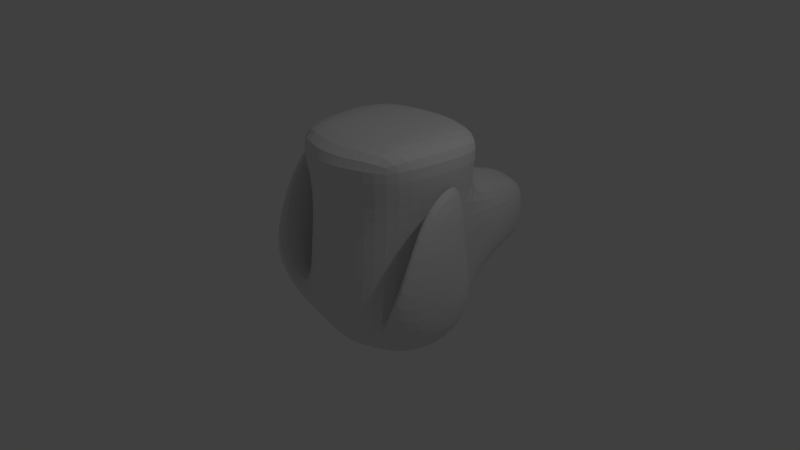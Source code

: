 # Source: dog.blend  (saved by Blender 2.79.0; exported with 4.5.12 LTS)
import bpy
from mathutils import Matrix  # noqa: F401  (used for matrix-valued properties, if any)

bpy.ops.wm.read_factory_settings(use_empty=True)
scene = bpy.context.scene
scene.name = 'Scene'

# ---- collections
col_collection_1 = bpy.data.collections.new('Collection 1'); scene.collection.children.link(col_collection_1)

# ---- materials (node trees are filled in below, after node groups)
mat_material = bpy.data.materials.new('Material')
mat_material.alpha_threshold = 0.0
mat_material.use_transparent_shadow = False
mat_material.roughness = 0.5
mat_material.line_color = (0.0, 0.0, 0.0, 1.0)

# ---- material node trees

# ---- world
world_world = bpy.data.worlds.new('World'); scene.world = world_world
world_world.color = (0.05088, 0.05088, 0.05088)
world_world.use_sun_shadow = False
world_world.sun_shadow_jitter_overblur = 0.0
world_world.cycles.sampling_method = 'MANUAL'

# ---- cameras
cam_camera = bpy.data.cameras.new('Camera')
cam_camera.clip_end = 100.0
cam_camera.lens = 35.0
cam_camera.sensor_width = 32.0
cam_camera.sensor_height = 18.0
cam_camera.ortho_scale = 7.314
cam_camera.dof.focus_distance = 0.0
cam_camera.dof.aperture_fstop = 128.0

# ---- lights
light_lamp = bpy.data.lights.new('Lamp', 'POINT')
light_lamp.transmission_factor = 0.0
light_lamp.cutoff_distance = 30.0
light_lamp.energy = 100.0
light_lamp.shadow_buffer_clip_start = 1.001
light_lamp.shadow_soft_size = 0.1
light_lamp.shadow_maximum_resolution = 0.006
light_lamp.use_absolute_resolution = True

# ---- meshes
me_cube = bpy.data.meshes.new('Cube')
me_cube.from_pydata([(-1.316, -0.6078, -0.04325), (-1.136, -0.6907, 0.1896), (-0.3792, 2.668, 0.3678), (-0.3769, 2.668, -0.4613), (-0.4566, 1.572, -0.5672), (-0.5872, 1.572, 0.578), (-1.044, 0.7269, 0.1667), (-0.8643, 0.7966, 0.3995), (-1.042, 0.6338, 0.9374), (-1.289, -0.1666, 0.9371), (-1.109, -0.2201, 1.174), (-0.8621, 0.6817, 1.174), (-0.9391, 1.0, 1.0), (-0.6899, 1.0, -1.194), (-0.7301, -0.3477, 1.0), (-0.758, -0.4701, -1.0), (-0.758, -0.5383, -0.604), (-0.9341, 0.9132, -0.265), (-0.8961, -0.7237, -0.2532), (-0.7728, 1.0, -0.7978), (-1.083, -0.6634, -0.5674), (-0.4325, 2.668, -0.2971), (-0.6405, 1.572, -0.3405), (-1.114, 0.8239, -0.5791), (0.0, 1.506, -0.7216), (0.0, 1.0, 1.0), (0.0, -0.5972, 1.0), (0.0, 1.572, 0.7266), (0.0, 2.668, -0.5333), (0.0, 1.0, -1.316), (0.0, 2.668, 0.4737), (0.0, -0.4624, -1.189), (0.0, -0.6882, -0.604), (0.0, 2.668, -0.3339), (-1.136, 0.2308, 0.1896), (-0.9391, 0.2308, 1.0), (-0.9391, 0.2308, -1.185), (-1.109, 0.2308, 1.407), (-0.9391, 0.2308, -0.604), (-1.051, 0.2308, -0.5411), (-1.231, 0.2308, -0.8552), (-1.316, 0.2308, -0.04325), (-1.289, 0.2308, 1.254), (0.0, 0.2308, -1.476), (-0.7439, -0.4422, 0.2045), (-0.1348, 1.572, -0.676), (-0.2155, -0.5752, 1.0), (-0.1112, 2.668, -0.512), (-0.2036, 1.0, -1.261), (-0.2237, -0.6439, -0.604), (-0.2772, 1.0, 1.0), (-0.189, 1.572, 0.6827), (-0.1277, 2.668, 0.4424), (-0.2237, -0.4647, -1.133), (-0.1277, 2.668, -0.323), (-0.2772, 0.2308, -1.352), (-0.8566, 1.0, 0.1084), (-1.102, 1.141, 1.687), (-0.8617, -0.5314, 1.687), (0.0, 1.632, 1.687), (0.0, -0.8587, 1.687), (-1.102, 0.2275, 1.687), (0.0, 0.2275, 1.687), (-0.2693, -0.83, 1.687), (-0.3403, 1.564, 1.687), (-0.3403, 0.2275, 1.687), (-0.4847, 2.668, 0.03804), (-0.6927, 1.572, 0.1225), (0.0, -0.6423, 0.2045), (0.0, 2.668, 0.07316), (-0.9391, 0.2308, 0.2045), (-0.1277, 2.668, 0.06279), (-0.2196, -0.6093, 0.2045)], [], [(50, 12, 57, 64), (42, 37, 11, 8), (48, 29, 43, 55), (67, 5, 2, 66), (45, 4, 3, 47), (40, 20, 0, 41), (70, 35, 12, 56), (18, 39, 34, 1), (56, 12, 5, 67), (1, 34, 37, 10), (72, 46, 14, 44), (0, 1, 10, 9), (15, 16, 18, 20), (48, 13, 4, 45), (53, 49, 16, 15), (6, 41, 42, 8), (13, 19, 22, 4), (36, 15, 20, 40), (7, 6, 8, 11), (4, 22, 21, 3), (17, 23, 6, 7), (38, 19, 17, 39), (47, 54, 33, 28), (41, 0, 9, 42), (39, 17, 7, 34), (55, 43, 31, 53), (50, 25, 27, 51), (19, 13, 23, 17), (51, 27, 30, 52), (20, 18, 1, 0), (71, 52, 30, 69), (34, 7, 11, 37), (16, 38, 39, 18), (13, 36, 40, 23), (44, 14, 35, 70), (23, 40, 41, 6), (9, 10, 37, 42), (25, 50, 64, 59), (35, 14, 58, 61), (66, 2, 52, 71), (5, 51, 52, 2), (12, 50, 51, 5), (36, 55, 53, 15), (3, 21, 54, 47), (31, 32, 49, 53), (29, 48, 45, 24), (68, 26, 46, 72), (24, 45, 47, 28), (13, 48, 55, 36), (14, 46, 63, 58), (65, 61, 58, 63), (64, 57, 61, 65), (59, 64, 65, 62), (62, 65, 63, 60), (46, 26, 60, 63), (12, 35, 61, 57), (32, 68, 72, 49), (21, 66, 71, 54), (16, 44, 70, 38), (54, 71, 69, 33), (49, 72, 44, 16), (19, 56, 67, 22), (38, 70, 56, 19), (22, 67, 66, 21)])
me_cube.materials.append(mat_material)
me_cube.use_remesh_preserve_volume = False
me_cube.use_remesh_preserve_attributes = False
me_cube.use_mirror_vertex_groups = False
me_cube.update()

# ---- objects
ob_cube = bpy.data.objects.new('Cube', me_cube)
ob_lamp = bpy.data.objects.new('Lamp', light_lamp)
ob_camera = bpy.data.objects.new('Camera', cam_camera)

# ---- transforms, parenting, visibility, modifiers, constraints
ob_cube.location = (0.0, 0.0, 0.0)
ob_cube.lock_rotations_4d = False
ob_cube.empty_display_type = 'ARROWS'
ob_cube.lineart.crease_threshold = 0.0
_m = ob_cube.modifiers.new('Mirror', 'MIRROR')
_m.use_clip = True
_m = ob_cube.modifiers.new('Subsurf', 'SUBSURF')
_m.uv_smooth = 'PRESERVE_CORNERS'
_m.quality = 2
_m.levels = 2
_m.show_only_control_edges = False
ob_lamp.location = (4.076, 1.005, 5.904)
ob_lamp.rotation_euler = (0.6503, 0.05522, 1.866)
ob_lamp.lock_rotations_4d = False
ob_lamp.empty_display_type = 'ARROWS'
ob_lamp.color = (0.0, 0.0, 0.0, 0.0)
ob_lamp.lineart.crease_threshold = 0.0
ob_camera.location = (7.481, -6.508, 5.344)
ob_camera.rotation_euler = (1.109, 0.0, 0.8149)
ob_camera.lock_rotations_4d = False
ob_camera.empty_display_type = 'ARROWS'
ob_camera.color = (0.0, 0.0, 0.0, 0.0)
ob_camera.display_type = 'WIRE'
ob_camera.lineart.crease_threshold = 0.0

# ---- collection membership
col_collection_1.objects.link(ob_cube)
col_collection_1.objects.link(ob_lamp)
col_collection_1.objects.link(ob_camera)

# ---- scene / render settings (as saved in the file)
scene.camera = ob_camera
scene.frame_start = 1; scene.frame_end = 250; scene.frame_set(1)
scene.render.engine = 'BLENDER_EEVEE_NEXT'
scene.render.resolution_percentage = 50
scene.render.dither_intensity = 0.0
scene.cycles.use_denoising = False
scene.cycles.samples = 128
scene.cycles.sampling_pattern = 'TABULATED_SOBOL'
scene.cycles.use_adaptive_sampling = False
scene.cycles.use_light_tree = False
scene.cycles.blur_glossy = 0.0
scene.cycles.sample_clamp_indirect = 0.0
scene.view_settings.view_transform = 'Standard'
bpy.context.view_layer.update()
